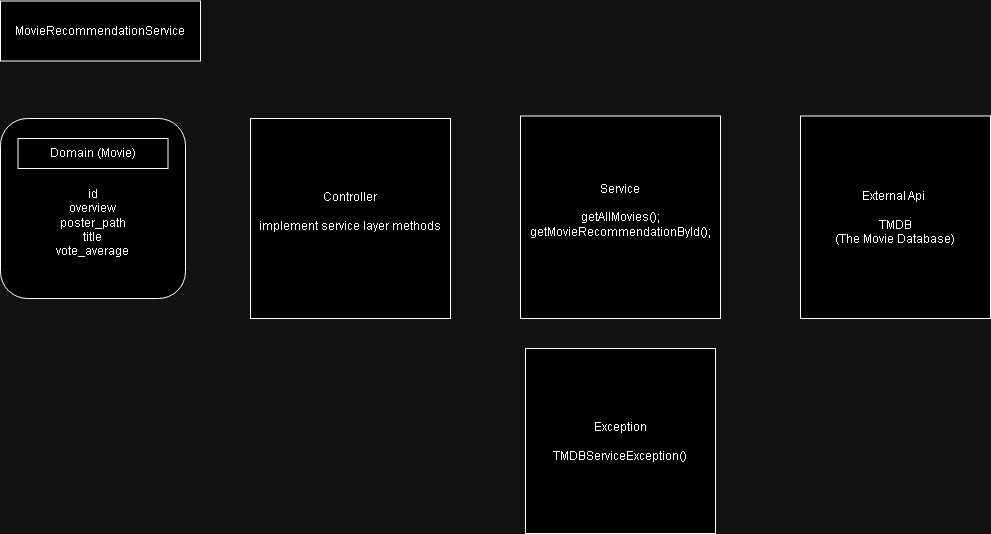

The diagram above was exported from draw.io. Its source (the exported page's mxGraphModel, read from the mxfile embedded in the PNG):
<mxGraphModel dx="1358" dy="595" grid="1" gridSize="10" guides="1" tooltips="1" connect="1" arrows="1" fold="1" page="1" pageScale="1" pageWidth="850" pageHeight="1100" math="0" shadow="0">
  <root>
    <mxCell id="0" />
    <mxCell id="1" parent="0" />
    <mxCell id="7gjS4xXRpTNocFDIayhx-1" value="MovieRecommendationService" style="rounded=0;whiteSpace=wrap;html=1;" parent="1" vertex="1">
      <mxGeometry x="40" y="162.5" width="200" height="60" as="geometry" />
    </mxCell>
    <mxCell id="7gjS4xXRpTNocFDIayhx-2" value="&lt;br&gt;&lt;br&gt;id&lt;br style=&quot;border-color: var(--border-color);&quot;&gt;overview&lt;br style=&quot;border-color: var(--border-color);&quot;&gt;poster_path&lt;br style=&quot;border-color: var(--border-color);&quot;&gt;title&lt;br style=&quot;border-color: var(--border-color);&quot;&gt;vote_average" style="rounded=1;whiteSpace=wrap;html=1;" parent="1" vertex="1">
      <mxGeometry x="40" y="280" width="185" height="180" as="geometry" />
    </mxCell>
    <mxCell id="7gjS4xXRpTNocFDIayhx-3" value="Domain (Movie)" style="rounded=0;whiteSpace=wrap;html=1;" parent="1" vertex="1">
      <mxGeometry x="57.5" y="300" width="150" height="30" as="geometry" />
    </mxCell>
    <mxCell id="7gjS4xXRpTNocFDIayhx-4" value="Controller&lt;br&gt;&lt;br&gt;&lt;div&gt;implement service layer methods&lt;/div&gt;&lt;div&gt;&lt;br&gt;&lt;/div&gt;" style="rounded=0;whiteSpace=wrap;html=1;" parent="1" vertex="1">
      <mxGeometry x="290" y="280" width="200" height="200" as="geometry" />
    </mxCell>
    <mxCell id="7gjS4xXRpTNocFDIayhx-5" value="Service&lt;br&gt;&lt;br&gt;&lt;div&gt;&lt;div&gt;getAllMovies();&lt;/div&gt;&lt;div&gt;getMovieRecommendationById();&lt;/div&gt;&lt;/div&gt;&lt;div&gt;&lt;br&gt;&lt;/div&gt;" style="rounded=0;whiteSpace=wrap;html=1;" parent="1" vertex="1">
      <mxGeometry x="560" y="277.5" width="200" height="202.5" as="geometry" />
    </mxCell>
    <mxCell id="7gjS4xXRpTNocFDIayhx-6" value="External Api&amp;nbsp;&lt;br&gt;&lt;br&gt;TMDB&lt;br&gt;(The Movie Database)" style="rounded=0;whiteSpace=wrap;html=1;" parent="1" vertex="1">
      <mxGeometry x="840" y="277.5" width="190" height="202.5" as="geometry" />
    </mxCell>
    <mxCell id="7gjS4xXRpTNocFDIayhx-8" value="Exception&lt;br&gt;&lt;div&gt;&lt;br&gt;&lt;/div&gt;&lt;div&gt;TMDBServiceException()&lt;/div&gt;" style="rounded=0;whiteSpace=wrap;html=1;" parent="1" vertex="1">
      <mxGeometry x="565" y="510" width="190" height="185" as="geometry" />
    </mxCell>
  </root>
</mxGraphModel>